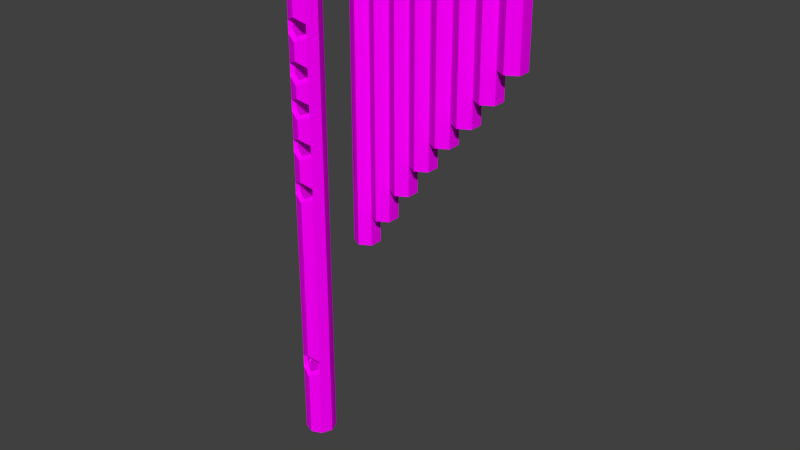 # Source: flauta.blend  (saved by Blender 2.79.0; exported with 4.5.12 LTS)
import bpy
from mathutils import Matrix  # noqa: F401  (used for matrix-valued properties, if any)

bpy.ops.wm.read_factory_settings(use_empty=True)
scene = bpy.context.scene
scene.name = 'Scene'

# ---- collections
col_collection_1 = bpy.data.collections.new('Collection 1'); scene.collection.children.link(col_collection_1)

# ---- images (referenced by path relative to the original .blend; pixels are not part of the script)
import os
ASSET_DIR = os.environ.get("B2B_ASSET_DIR", "")  # directory of the original .blend (textures are referenced by path, not embedded)
HERE = os.path.dirname(os.path.abspath(__file__))  # packed textures are extracted next to this script under _unpacked/

def load_image(name, relpath, width, height, colorspace="sRGB"):
    """Load a texture the original file referenced (path relative to the .blend, or extracted next to this script)."""
    p = next((c for c in (os.path.join(HERE, relpath), os.path.join(ASSET_DIR, relpath)) if relpath and os.path.exists(c)), "")
    if p:
        img = bpy.data.images.load(p, check_existing=True)
        img.name = name
    else:  # same state as the original file: an image datablock whose file is absent (Cycles renders it pink)
        img = bpy.data.images.new(name, width, height)
        img.source = "FILE"
        img.filepath = "//" + (relpath or name)
    img.colorspace_settings.name = colorspace
    return img
img_flauta_png = load_image('Flauta.png', 'Flauta.png', 1024, 1024, 'sRGB')

# ---- materials (node trees are filled in below, after node groups)
mat_material = bpy.data.materials.new('Material')
mat_material.alpha_threshold = 0.0
mat_material.roughness = 0.5
mat_material.line_color = (0.0, 0.0, 0.0, 1.0)

# ---- material node trees
mat_material.use_nodes = True; mat_material.node_tree.nodes.clear()
_N = mat_material.node_tree.nodes; _L = mat_material.node_tree.links
n0 = _N.new('ShaderNodeOutputMaterial'); n0.name = 'Material Output'; n0.location = (300, 300)
n1 = _N.new('ShaderNodeBsdfDiffuse'); n1.name = 'Diffuse BSDF'; n1.location = (10, 300)
n2 = _N.new('ShaderNodeTexImage'); n2.name = 'Image Texture'; n2.location = (-190, 355)
n2.width = 140
n2.image = img_flauta_png
n3 = _N.new('ShaderNodeMapping'); n3.name = 'Mapping'; n3.location = (-490, 384)
n4 = _N.new('ShaderNodeTexCoord'); n4.name = 'Texture Coordinate'; n4.location = (-690, 367)
_L.new(n1.outputs[0], n0.inputs[0])
_L.new(n2.outputs[0], n1.inputs[0])
_L.new(n3.outputs[0], n2.inputs[0])
_L.new(n4.outputs[2], n3.inputs[0])
n0.is_active_output = True

# ---- world
world_world = bpy.data.worlds.new('World'); scene.world = world_world
world_world.color = (0.05088, 0.05088, 0.05088)
world_world.use_sun_shadow = False
world_world.sun_shadow_jitter_overblur = 0.0
world_world.cycles.sampling_method = 'MANUAL'

# ---- meshes
me_flauta = bpy.data.meshes.new('Flauta')
me_flauta.from_pydata([(0.222, -0.006715, 1.241), (0.222, 0.001368, 0.6505), (0.1757, 0.001368, 0.5835), (0.1757, -0.006715, 1.241), (0.1991, -0.01215, 0.5835), (0.1921, -0.01619, 1.241), (0.1991, -0.03918, 0.5835), (0.1921, -0.03514, 1.241), (0.1757, -0.0527, 0.5835), (0.1757, -0.04461, 1.241), (0.1523, -0.03918, 0.5835), (0.1593, -0.03514, 1.241), (0.1523, -0.01215, 0.5835), (0.1593, -0.01619, 1.241), (0.2455, -0.01215, 0.6505), (0.2385, -0.01619, 1.241), (0.2455, -0.03918, 0.6505), (0.2385, -0.03514, 1.241), (0.222, -0.0527, 0.6505), (0.222, -0.04461, 1.241), (0.1989, -0.03918, 0.6505), (0.2056, -0.03514, 1.241), (0.1989, -0.01215, 0.6505), (0.2056, -0.01619, 1.241), (0.2694, -0.006715, 1.241), (0.2694, 0.001368, 0.7193), (0.2928, -0.01215, 0.7193), (0.2858, -0.01619, 1.241), (0.2928, -0.03918, 0.7193), (0.2858, -0.03514, 1.241), (0.2694, -0.0527, 0.7193), (0.2694, -0.04461, 1.241), (0.2457, -0.03918, 0.7193), (0.253, -0.03514, 1.241), (0.2457, -0.01215, 0.7193), (0.253, -0.01619, 1.241), (0.3162, -0.006715, 1.241), (0.3162, 0.001368, 0.7837), (0.3397, -0.01215, 0.7837), (0.3327, -0.01619, 1.241), (0.3397, -0.03918, 0.7837), (0.3327, -0.03514, 1.241), (0.3162, -0.0527, 0.7837), (0.3162, -0.04461, 1.241), (0.2928, -0.03918, 0.7836), (0.2998, -0.03514, 1.241), (0.2928, -0.01215, 0.7836), (0.2998, -0.01619, 1.241), (0.3636, -0.006715, 1.241), (0.3636, 0.001368, 0.8425), (0.387, -0.01215, 0.8425), (0.38, -0.01619, 1.241), (0.387, -0.03918, 0.8425), (0.38, -0.03514, 1.241), (0.3636, -0.0527, 0.8425), (0.3636, -0.04461, 1.241), (0.3399, -0.03918, 0.8425), (0.3472, -0.03514, 1.241), (0.3399, -0.01215, 0.8425), (0.3472, -0.01619, 1.241), (0.411, -0.006715, 1.241), (0.411, 0.001368, 0.8926), (0.4344, -0.01215, 0.8926), (0.4274, -0.01619, 1.241), (0.4344, -0.03918, 0.8926), (0.4274, -0.03514, 1.241), (0.411, -0.0527, 0.8926), (0.411, -0.04461, 1.241), (0.3873, -0.03918, 0.8927), (0.3946, -0.03514, 1.241), (0.3873, -0.01215, 0.8927), (0.3946, -0.01619, 1.241), (0.4578, -0.006715, 1.241), (0.4578, 0.001368, 0.948), (0.4812, -0.01215, 0.948), (0.4742, -0.01619, 1.241), (0.4812, -0.03918, 0.948), (0.4742, -0.03514, 1.241), (0.4578, -0.0527, 0.948), (0.4578, -0.04461, 1.241), (0.4344, -0.03918, 0.948), (0.4414, -0.03514, 1.241), (0.4344, -0.01215, 0.948), (0.4414, -0.01619, 1.241), (0.5046, -0.006715, 1.241), (0.5046, 0.001368, 1.012), (0.5281, -0.01215, 1.012), (0.5211, -0.01619, 1.241), (0.5281, -0.03918, 1.012), (0.5211, -0.03514, 1.241), (0.5046, -0.0527, 1.012), (0.5046, -0.04461, 1.241), (0.4812, -0.03918, 1.012), (0.4882, -0.03514, 1.241), (0.4812, -0.01215, 1.012), (0.4882, -0.01619, 1.241), (0.1989, -0.01215, 1.241), (0.1757, 0.001368, 1.241), (0.1989, -0.03918, 1.241), (0.1757, -0.0527, 1.241), (0.1523, -0.03918, 1.241), (0.1523, -0.01215, 1.241), (0.222, -0.0527, 1.241), (0.2457, -0.03918, 1.241), (0.2457, -0.01215, 1.241), (0.222, 0.001368, 1.241), (0.2694, -0.0527, 1.241), (0.2928, -0.03918, 1.241), (0.2928, -0.01215, 1.241), (0.2694, 0.001368, 1.241), (0.3162, -0.0527, 1.241), (0.3399, -0.03918, 1.241), (0.3399, -0.01215, 1.241), (0.3162, 0.001368, 1.241), (0.3636, -0.0527, 1.241), (0.3873, -0.03918, 1.241), (0.3873, -0.01215, 1.241), (0.3636, 0.001368, 1.241), (0.411, -0.0527, 1.241), (0.4344, -0.03918, 1.241), (0.4344, -0.01215, 1.241), (0.411, 0.001368, 1.241), (0.4578, -0.0527, 1.241), (0.4812, -0.03918, 1.241), (0.4812, -0.01215, 1.241), (0.4578, 0.001368, 1.241), (0.5046, -0.0527, 1.241), (0.5281, -0.03918, 1.241), (0.5281, -0.01215, 1.241), (0.5046, 0.001368, 1.241), (0.4882, -0.03514, 1.026), (0.5046, -0.04461, 1.026), (0.5211, -0.03514, 1.026), (0.5211, -0.01619, 1.026), (0.5046, -0.006715, 1.026), (0.4882, -0.01619, 1.026), (0.4414, -0.03514, 0.9617), (0.4578, -0.04461, 0.9617), (0.4742, -0.03514, 0.9617), (0.4742, -0.01619, 0.9617), (0.4578, -0.006715, 0.9617), (0.4414, -0.01619, 0.9617), (0.3946, -0.03514, 0.9067), (0.411, -0.04461, 0.9067), (0.4274, -0.03514, 0.9067), (0.4274, -0.01619, 0.9067), (0.411, -0.006715, 0.9067), (0.3946, -0.01619, 0.9067), (0.3472, -0.03514, 0.8541), (0.3636, -0.04461, 0.8541), (0.38, -0.03514, 0.8541), (0.38, -0.01619, 0.8541), (0.3636, -0.006715, 0.8541), (0.3472, -0.01619, 0.8541), (0.2998, -0.03514, 0.7942), (0.3162, -0.04461, 0.7942), (0.3326, -0.03514, 0.7942), (0.3326, -0.01619, 0.7942), (0.3162, -0.006715, 0.7942), (0.2998, -0.01619, 0.7942), (0.253, -0.03514, 0.7373), (0.2694, -0.04461, 0.7373), (0.2858, -0.03514, 0.7373), (0.2858, -0.01619, 0.7373), (0.2694, -0.006715, 0.7373), (0.253, -0.01619, 0.7373), (0.2056, -0.03514, 0.664), (0.222, -0.04461, 0.664), (0.2385, -0.03514, 0.664), (0.2385, -0.01619, 0.664), (0.222, -0.006715, 0.664), (0.2056, -0.01619, 0.664), (0.1921, -0.01619, 0.5969), (0.1757, -0.006715, 0.5969), (0.1921, -0.03514, 0.5969), (0.1757, -0.04461, 0.5969), (0.1593, -0.03514, 0.5969), (0.1593, -0.01619, 0.5969), (0.02439, 0.02439, 0.02519), (0.01792, 0.01792, 1.229), (0.03449, -1.394e-09, 0.02519), (0.02439, -0.02439, 0.02519), (0.01792, -0.01792, 1.229), (0.02439, 0.02439, 1.229), (0.03449, -1.394e-09, 1.229), (0.02439, -0.02439, 1.229), (0.01792, 0.01792, 0.04452), (0.01792, -0.01792, 0.04452), (0.02439, 0.02439, 0.2069), (0.03449, -1.394e-09, 0.2069), (0.02439, -0.02439, 0.2218), (0.02439, -0.02439, 0.1903), (0.02439, 0.02439, 0.9895), (0.03449, -1.394e-09, 1.055), (0.03449, -1.394e-09, 0.9864), (0.02439, -0.02439, 1.082), (0.02439, -0.02439, 1.057), (0.02439, -0.02439, 0.999), (0.02439, -0.02439, 0.9706), (0.02439, 0.02439, 0.8592), (0.02439, 0.02439, 0.7292), (0.03449, -1.394e-09, 0.8946), (0.03449, -1.394e-09, 0.8178), (0.03449, -1.394e-09, 0.7338), (0.03449, -1.394e-09, 0.6473), (0.02439, -0.02439, 0.9102), (0.02439, -0.02439, 0.8824), (0.02439, -0.02439, 0.8336), (0.02439, -0.02439, 0.8079), (0.02439, -0.02439, 0.7457), (0.02439, -0.02439, 0.7194), (0.02439, -0.02439, 0.649), (0.02439, -0.02439, 0.6241), (0.02535, -1.246e-09, 0.2062), (0.01792, -0.01792, 0.1959), (0.01792, -0.01792, 0.216), (0.01792, 0.01792, 0.2062), (0.01792, -0.01792, 0.6278), (0.01792, -0.01792, 0.6455), (0.01792, -0.01792, 0.7236), (0.01792, -0.01792, 0.7419), (0.01792, -0.01792, 0.813), (0.01792, -0.01792, 0.8287), (0.01792, -0.01792, 0.8886), (0.01792, -0.01792, 0.9041), (0.01792, -0.01792, 0.9772), (0.01792, -0.01792, 0.9934), (0.01792, -0.01792, 1.062), (0.01792, -0.01792, 1.077), (0.01792, 0.01792, 0.633), (0.01792, 0.01792, 0.7312), (0.01792, 0.01792, 0.8166), (0.01792, 0.01792, 0.9027), (0.01792, 0.01792, 0.9904), (0.01792, 0.01792, 1.078), (0.0, 0.03449, 0.02519), (0.0, 0.02535, 1.229), (-0.02439, 0.02439, 0.02519), (-0.01792, 0.01792, 1.229), (-0.03449, -1.394e-09, 0.02519), (-0.02439, -0.02439, 0.02519), (-0.01792, -0.01792, 1.229), (0.0, -0.03449, 0.02519), (0.0, -0.02535, 1.229), (0.0, 0.0, 0.02519), (-0.02439, 0.02439, 1.229), (0.0, 0.03449, 1.229), (-0.03449, -1.394e-09, 1.229), (-0.02439, -0.02439, 1.229), (0.0, -0.03449, 1.229), (-0.01792, 0.01792, 0.04452), (0.0, 0.02535, 0.04452), (-0.01792, -0.01792, 0.04452), (0.0, -0.02535, 0.04452), (0.0, 0.03449, 0.2069), (-0.02439, 0.02439, 0.2069), (-0.03449, -1.394e-09, 0.2069), (-0.02439, -0.02439, 0.2218), (-0.02439, -0.02439, 0.1903), (0.0, -0.03449, 0.2335), (0.0, -0.03449, 0.178), (0.0, 0.03449, 0.8592), (-0.02439, 0.02439, 0.9895), (-0.03449, -1.394e-09, 1.055), (-0.03449, -1.394e-09, 0.9864), (-0.02439, -0.02439, 1.082), (-0.02439, -0.02439, 1.057), (-0.02439, -0.02439, 0.999), (-0.02439, -0.02439, 0.9706), (0.0, -0.03449, 1.094), (0.0, -0.03449, 1.046), (0.0, -0.03449, 1.01), (0.0, -0.03449, 0.96), (-0.02439, 0.02439, 0.8592), (-0.02439, 0.02439, 0.7292), (-0.03449, -1.394e-09, 0.8946), (-0.03449, -1.394e-09, 0.8178), (-0.03449, -1.394e-09, 0.7338), (-0.03449, -1.394e-09, 0.6473), (-0.02439, -0.02439, 0.9102), (-0.02439, -0.02439, 0.8824), (-0.02439, -0.02439, 0.8336), (-0.02439, -0.02439, 0.8079), (-0.02439, -0.02439, 0.7457), (-0.02439, -0.02439, 0.7194), (-0.02439, -0.02439, 0.649), (-0.02439, -0.02439, 0.6241), (0.0, -0.03449, 0.9212), (0.0, -0.03449, 0.8706), (0.0, -0.03449, 0.8435), (0.0, -0.03449, 0.7977), (0.0, -0.03449, 0.7564), (0.0, -0.03449, 0.7097), (0.0, -0.03449, 0.6607), (0.0, -0.03449, 0.6134), (-0.02535, -1.246e-09, 0.2062), (-0.01792, -0.01792, 0.1959), (-0.01792, -0.01792, 0.216), (0.0, 0.02535, 0.2062), (-0.01792, 0.01792, 0.2062), (0.0, -0.02535, 0.1872), (0.0, -0.02535, 0.2244), (-0.01792, -0.01792, 0.6278), (-0.01792, -0.01792, 0.6455), (-0.01792, -0.01792, 0.7236), (-0.01792, -0.01792, 0.7419), (-0.01792, -0.01792, 0.813), (-0.01792, -0.01792, 0.8287), (-0.01792, -0.01792, 0.8886), (-0.01792, -0.01792, 0.9041), (-0.01792, -0.01792, 0.9772), (-0.01792, -0.01792, 0.9934), (-0.01792, -0.01792, 1.062), (-0.01792, -0.01792, 1.077), (-0.01792, 0.01792, 0.633), (-0.01792, 0.01792, 0.7312), (-0.01792, 0.01792, 0.8166), (-0.01792, 0.01792, 0.9027), (-0.01792, 0.01792, 0.9904), (-0.01792, 0.01792, 1.078), (0.0, -0.02535, 0.6198), (0.0, -0.02535, 0.6551), (0.0, -0.02535, 0.7164), (0.0, -0.02535, 0.7503), (0.0, -0.02535, 0.8062), (0.0, -0.02535, 0.8363), (0.0, -0.02535, 0.8803), (0.0, -0.02535, 0.9127), (0.0, -0.02535, 0.9691), (0.0, -0.02535, 1.001), (0.0, -0.02535, 1.053), (0.0, -0.02535, 1.085), (0.0, 0.02535, 1.034), (0.0, 0.02535, 0.8597), (0.0, 0.02535, 0.6821)], [], [(23, 21, 166, 171), (2, 97, 96, 22), (25, 26, 28, 30), (1, 14, 16, 18), (32, 103, 102, 18), (20, 98, 99, 8), (18, 102, 98, 20), (12, 101, 97, 2), (3, 13, 177, 173), (1, 105, 104, 34), (24, 35, 165, 164), (22, 96, 105, 1), (10, 100, 101, 12), (2, 4, 6, 8), (44, 107, 106, 30), (30, 106, 103, 32), (25, 109, 108, 46), (34, 104, 109, 25), (37, 38, 40, 42), (47, 45, 154, 159), (56, 111, 110, 42), (42, 110, 107, 44), (37, 113, 112, 58), (46, 108, 113, 37), (49, 50, 52, 54), (51, 48, 152, 151), (68, 115, 114, 54), (54, 114, 111, 56), (49, 117, 116, 70), (58, 112, 117, 49), (61, 62, 64, 66), (67, 65, 144, 143), (80, 119, 118, 66), (66, 118, 115, 68), (61, 121, 120, 82), (70, 116, 121, 61), (73, 74, 76, 78), (77, 75, 139, 138), (92, 123, 122, 78), (78, 122, 119, 80), (73, 125, 124, 94), (82, 120, 125, 73), (90, 126, 123, 92), (85, 86, 88, 90), (93, 91, 131, 130), (88, 127, 126, 90), (94, 124, 129, 85), (86, 128, 127, 88), (85, 129, 128, 86), (3, 5, 96, 97), (5, 7, 98, 96), (7, 9, 99, 98), (9, 11, 100, 99), (11, 13, 101, 100), (13, 3, 97, 101), (19, 21, 98, 102), (15, 17, 103, 104), (17, 19, 102, 103), (0, 15, 104, 105), (21, 23, 96, 98), (23, 0, 105, 96), (31, 33, 103, 106), (27, 29, 107, 108), (29, 31, 106, 107), (24, 27, 108, 109), (33, 35, 104, 103), (35, 24, 109, 104), (43, 45, 107, 110), (39, 41, 111, 112), (41, 43, 110, 111), (36, 39, 112, 113), (45, 47, 108, 107), (47, 36, 113, 108), (55, 57, 111, 114), (51, 53, 115, 116), (53, 55, 114, 115), (48, 51, 116, 117), (57, 59, 112, 111), (59, 48, 117, 112), (67, 69, 115, 118), (63, 65, 119, 120), (65, 67, 118, 119), (60, 63, 120, 121), (69, 71, 116, 115), (71, 60, 121, 116), (79, 81, 119, 122), (75, 77, 123, 124), (77, 79, 122, 123), (72, 75, 124, 125), (81, 83, 120, 119), (83, 72, 125, 120), (91, 93, 123, 126), (87, 89, 127, 128), (89, 91, 126, 127), (84, 87, 128, 129), (93, 95, 124, 123), (95, 84, 129, 124), (12, 2, 8, 10), (22, 1, 18, 20), (34, 25, 30, 32), (46, 37, 42, 44), (58, 49, 54, 56), (70, 61, 66, 68), (82, 73, 78, 80), (94, 85, 90, 92), (133, 134, 135, 130, 131, 132), (84, 95, 135, 134), (87, 84, 134, 133), (89, 87, 133, 132), (95, 93, 130, 135), (91, 89, 132, 131), (139, 140, 141, 136, 137, 138), (83, 81, 136, 141), (79, 77, 138, 137), (81, 79, 137, 136), (72, 83, 141, 140), (75, 72, 140, 139), (145, 146, 147, 142, 143, 144), (69, 67, 143, 142), (60, 71, 147, 146), (63, 60, 146, 145), (65, 63, 145, 144), (71, 69, 142, 147), (151, 152, 153, 148, 149, 150), (53, 51, 151, 150), (59, 57, 148, 153), (55, 53, 150, 149), (57, 55, 149, 148), (48, 59, 153, 152), (157, 158, 159, 154, 155, 156), (43, 41, 156, 155), (45, 43, 155, 154), (36, 47, 159, 158), (39, 36, 158, 157), (41, 39, 157, 156), (163, 164, 165, 160, 161, 162), (27, 24, 164, 163), (29, 27, 163, 162), (35, 33, 160, 165), (31, 29, 162, 161), (33, 31, 161, 160), (169, 170, 171, 166, 167, 168), (19, 17, 168, 167), (21, 19, 167, 166), (0, 23, 171, 170), (15, 0, 170, 169), (17, 15, 169, 168), (172, 173, 177, 176, 175, 174), (11, 9, 175, 176), (7, 5, 172, 174), (13, 11, 176, 177), (9, 7, 174, 175), (5, 3, 173, 172), (73, 94, 74), (74, 94, 92, 76), (76, 92, 78), (61, 82, 62), (62, 82, 80, 64), (64, 80, 66), (49, 70, 50), (50, 70, 68, 52), (52, 68, 54), (37, 58, 38), (38, 58, 56, 40), (40, 56, 42), (25, 46, 26), (26, 46, 44, 28), (28, 44, 30), (1, 34, 14), (14, 34, 32, 16), (16, 32, 18), (6, 20, 8), (4, 22, 20, 6), (2, 22, 4), (10, 8, 99, 100), (261, 246, 183, 192), (192, 183, 184, 193), (193, 184, 185, 195), (195, 185, 249, 269), (217, 229, 216, 213, 215), (244, 180, 181, 242), (235, 178, 180, 244), (236, 179, 183, 246), (183, 179, 184), (179, 182, 184), (182, 243, 249, 185), (216, 298, 251, 186), (300, 214, 187, 253), (213, 216, 186, 187, 214), (181, 191, 260, 242), (229, 334, 298, 216), (180, 189, 191, 181), (189, 190, 191), (178, 188, 189, 180), (235, 254, 188, 178), (205, 198, 272, 287), (197, 196, 270, 271), (201, 194, 198, 205), (194, 197, 198), (194, 193, 196, 197), (193, 195, 196), (199, 192, 194, 201), (192, 193, 194), (261, 192, 199), (254, 261, 200, 188), (261, 199, 200), (188, 200, 204, 189), (200, 203, 204), (200, 199, 202, 203), (199, 201, 202), (189, 204, 212, 190), (204, 211, 212), (204, 203, 210, 211), (203, 209, 210), (203, 202, 208, 209), (202, 207, 208), (202, 201, 206, 207), (201, 205, 206), (190, 212, 294, 259), (259, 301, 215, 190), (211, 210, 292, 293), (320, 217, 215, 301), (209, 208, 290, 291), (207, 206, 288, 289), (190, 215, 214, 191), (179, 234, 228, 182), (215, 213, 214), (260, 191, 214, 300), (228, 234, 227), (227, 234, 233, 226), (226, 233, 225), (225, 233, 232, 224), (224, 232, 223), (223, 232, 231, 222), (222, 231, 221), (221, 231, 230, 220), (220, 230, 219), (219, 230, 229, 218), (218, 229, 217), (182, 185, 184), (243, 182, 228, 331), (294, 212, 217, 320), (330, 227, 226, 329), (328, 225, 224, 327), (326, 223, 222, 325), (324, 221, 220, 323), (293, 321, 218, 211), (322, 219, 218, 321), (211, 218, 217, 212), (179, 236, 332, 234), (234, 332, 233), (233, 332, 333, 232), (232, 333, 231), (231, 333, 334, 230), (230, 334, 229), (209, 220, 219, 210), (291, 323, 220, 209), (292, 210, 219, 322), (207, 222, 221, 208), (290, 208, 221, 324), (289, 325, 222, 207), (205, 224, 223, 206), (287, 327, 224, 205), (288, 206, 223, 326), (197, 226, 225, 198), (271, 329, 226, 197), (272, 198, 225, 328), (195, 228, 227, 196), (269, 331, 228, 195), (270, 196, 227, 330), (186, 251, 253, 187), (261, 262, 245, 246), (262, 263, 247, 245), (263, 265, 248, 247), (265, 269, 249, 248), (302, 297, 295, 299, 314), (244, 242, 240, 239), (235, 244, 239, 237), (236, 246, 245, 238), (245, 247, 238), (238, 247, 241), (241, 248, 249, 243), (299, 250, 251, 298), (300, 253, 252, 296), (295, 296, 252, 250, 299), (240, 242, 260, 258), (314, 299, 298, 334), (239, 240, 258, 256), (256, 258, 257), (237, 239, 256, 255), (235, 237, 255, 254), (279, 287, 272, 268), (267, 271, 270, 266), (275, 279, 268, 264), (264, 268, 267), (264, 267, 266, 263), (263, 266, 265), (273, 275, 264, 262), (262, 264, 263), (261, 273, 262), (254, 255, 274, 261), (261, 274, 273), (255, 256, 278, 274), (274, 278, 277), (274, 277, 276, 273), (273, 276, 275), (256, 257, 286, 278), (278, 286, 285), (278, 285, 284, 277), (277, 284, 283), (277, 283, 282, 276), (276, 282, 281), (276, 281, 280, 275), (275, 280, 279), (257, 259, 294, 286), (259, 257, 297, 301), (285, 293, 292, 284), (320, 301, 297, 302), (283, 291, 290, 282), (281, 289, 288, 280), (257, 258, 296, 297), (238, 241, 313, 319), (297, 296, 295), (260, 300, 296, 258), (313, 312, 319), (312, 311, 318, 319), (311, 310, 318), (310, 309, 317, 318), (309, 308, 317), (308, 307, 316, 317), (307, 306, 316), (306, 305, 315, 316), (305, 304, 315), (304, 303, 314, 315), (303, 302, 314), (241, 247, 248), (243, 331, 313, 241), (294, 320, 302, 286), (330, 329, 311, 312), (328, 327, 309, 310), (326, 325, 307, 308), (324, 323, 305, 306), (293, 285, 303, 321), (322, 321, 303, 304), (285, 286, 302, 303), (238, 319, 332, 236), (319, 318, 332), (318, 317, 333, 332), (317, 316, 333), (316, 315, 334, 333), (315, 314, 334), (283, 284, 304, 305), (291, 283, 305, 323), (292, 322, 304, 284), (281, 282, 306, 307), (290, 324, 306, 282), (289, 281, 307, 325), (279, 280, 308, 309), (287, 279, 309, 327), (288, 326, 308, 280), (267, 268, 310, 311), (271, 267, 311, 329), (272, 328, 310, 268), (265, 266, 312, 313), (269, 265, 313, 331), (270, 330, 312, 266), (250, 252, 253, 251)])
_uv = me_flauta.uv_layers.new(name='UVMap')
_uv.uv.foreach_set('vector', [0.06769, 0.8933, 0.061, 0.8933, 0.061, 0.4778, 0.06769, 0.4778, 0.2127, 0.001475, 0.2127, 0.4749, 0.2032, 0.4749, 0.2032, 0.04967, 0.2921, 0.7723, 0.2756, 0.7626, 0.2756, 0.7432, 0.2921, 0.7334, 0.666, 0.8268, 0.6494, 0.8171, 0.6494, 0.7976, 0.666, 0.7879, 0.4269, 0.3772, 0.4269, 0.001498, 0.4462, 0.001498, 0.4462, 0.4267, 0.4556, 0.4267, 0.4556, 0.001502, 0.4745, 0.001502, 0.4745, 0.4749, 0.4462, 0.4267, 0.4462, 0.001498, 0.4556, 0.001502, 0.4556, 0.4267, 0.2318, 0.001475, 0.2318, 0.4749, 0.2127, 0.4749, 0.2127, 0.001475, 0.02158, 0.9416, 0.008172, 0.9416, 0.008172, 0.4778, 0.02158, 0.4778, 0.1843, 0.04967, 0.1843, 0.4749, 0.1745, 0.4749, 0.1745, 0.0992, 0.1406, 0.8405, 0.1272, 0.8405, 0.1272, 0.4778, 0.1406, 0.4778, 0.2032, 0.04967, 0.2032, 0.4749, 0.1843, 0.4749, 0.1843, 0.04967, 0.2413, 0.001475, 0.2413, 0.4749, 0.2318, 0.4749, 0.2318, 0.001475, 0.2758, 0.8045, 0.2758, 0.785, 0.2923, 0.7753, 0.3089, 0.785, 0.398, 0.3309, 0.398, 0.001494, 0.4171, 0.001494, 0.4171, 0.3772, 0.4171, 0.3772, 0.4171, 0.001494, 0.4269, 0.001498, 0.4269, 0.3772, 0.1552, 0.09923, 0.1552, 0.4749, 0.1456, 0.4749, 0.1456, 0.1454, 0.1745, 0.0992, 0.1745, 0.4749, 0.1552, 0.4749, 0.1552, 0.09923, 0.6299, 0.8268, 0.6133, 0.8171, 0.6133, 0.7976, 0.6299, 0.7879, 0.2228, 0.8975, 0.2161, 0.8975, 0.2161, 0.5756, 0.2228, 0.5756, 0.3691, 0.2885, 0.3691, 0.00149, 0.3884, 0.00149, 0.3884, 0.3308, 0.3884, 0.3308, 0.3884, 0.00149, 0.398, 0.001494, 0.398, 0.3309, 0.1265, 0.1456, 0.1265, 0.4749, 0.1168, 0.4749, 0.1168, 0.1878, 0.1456, 0.1454, 0.1456, 0.4749, 0.1265, 0.4749, 0.1265, 0.1456, 0.3785, 0.7, 0.3619, 0.6903, 0.3619, 0.6708, 0.3785, 0.6611, 0.359, 0.8544, 0.3523, 0.8544, 0.3523, 0.5756, 0.359, 0.5756, 0.3401, 0.2524, 0.3401, 0.001486, 0.3594, 0.001486, 0.3594, 0.2885, 0.3594, 0.2885, 0.3594, 0.001486, 0.3691, 0.00149, 0.3691, 0.2885, 0.09747, 0.1879, 0.09747, 0.4749, 0.08773, 0.4749, 0.08773, 0.224, 0.1168, 0.1878, 0.1168, 0.4749, 0.09747, 0.4749, 0.09747, 0.1879, 0.4077, 0.7781, 0.3911, 0.7684, 0.3911, 0.749, 0.4077, 0.7392, 0.7279, 0.7648, 0.7279, 0.7783, 0.4871, 0.7783, 0.4871, 0.7648, 0.3112, 0.2126, 0.3112, 0.001482, 0.3303, 0.001483, 0.3303, 0.2525, 0.3303, 0.2525, 0.3303, 0.001483, 0.3401, 0.001486, 0.3401, 0.2524, 0.06843, 0.2239, 0.06843, 0.4749, 0.05886, 0.4749, 0.05886, 0.2637, 0.08773, 0.224, 0.08773, 0.4749, 0.06843, 0.4749, 0.06843, 0.2239, 0.4077, 0.82, 0.3911, 0.8103, 0.3911, 0.7908, 0.4077, 0.7811, 0.2443, 0.4846, 0.2443, 0.4779, 0.4456, 0.4779, 0.4456, 0.4846, 0.2825, 0.1663, 0.2825, 0.001479, 0.3016, 0.001479, 0.3016, 0.2126, 0.3016, 0.2126, 0.3016, 0.001479, 0.3112, 0.001482, 0.3112, 0.2126, 0.03974, 0.2638, 0.03974, 0.4749, 0.03017, 0.4749, 0.03017, 0.3101, 0.05886, 0.2637, 0.05886, 0.4749, 0.03974, 0.4749, 0.03974, 0.2638, 0.273, 0.1663, 0.273, 0.001475, 0.2825, 0.001479, 0.2825, 0.1663, 0.5938, 0.7879, 0.6104, 0.7976, 0.6104, 0.8171, 0.5938, 0.8268, 0.3292, 0.7305, 0.3225, 0.7305, 0.3225, 0.5756, 0.3292, 0.5756, 0.2538, 0.1663, 0.2538, 0.001475, 0.273, 0.001475, 0.273, 0.1663, 0.03017, 0.3101, 0.03017, 0.4749, 0.01105, 0.4749, 0.01105, 0.3101, 0.2443, 0.1663, 0.2443, 0.001479, 0.2538, 0.001475, 0.2538, 0.1663, 0.01105, 0.3101, 0.01105, 0.4749, 0.001475, 0.4749, 0.001475, 0.3101, 0.1921, 0.567, 0.2039, 0.5603, 0.2087, 0.5631, 0.1921, 0.5727, 0.2039, 0.5603, 0.2039, 0.5469, 0.2087, 0.544, 0.2087, 0.5631, 0.2039, 0.5469, 0.1921, 0.5402, 0.1921, 0.5344, 0.2087, 0.544, 0.1921, 0.5402, 0.1802, 0.5469, 0.1752, 0.544, 0.1921, 0.5344, 0.1802, 0.5469, 0.1802, 0.5603, 0.1752, 0.5631, 0.1752, 0.544, 0.1802, 0.5603, 0.1921, 0.567, 0.1921, 0.5727, 0.1752, 0.5631, 0.2254, 0.5402, 0.2136, 0.5469, 0.2087, 0.544, 0.2254, 0.5344, 0.2372, 0.5603, 0.2372, 0.5469, 0.2424, 0.544, 0.2424, 0.5631, 0.2372, 0.5469, 0.2254, 0.5402, 0.2254, 0.5344, 0.2424, 0.544, 0.2254, 0.567, 0.2372, 0.5603, 0.2424, 0.5631, 0.2254, 0.5727, 0.2136, 0.5469, 0.2136, 0.5603, 0.2087, 0.5631, 0.2087, 0.544, 0.2136, 0.5603, 0.2254, 0.567, 0.2254, 0.5727, 0.2087, 0.5631, 0.2595, 0.5402, 0.2477, 0.5469, 0.2424, 0.544, 0.2595, 0.5344, 0.2713, 0.5603, 0.2713, 0.5469, 0.2763, 0.544, 0.2763, 0.5631, 0.2713, 0.5469, 0.2595, 0.5402, 0.2595, 0.5344, 0.2763, 0.544, 0.2595, 0.567, 0.2713, 0.5603, 0.2763, 0.5631, 0.2595, 0.5727, 0.2477, 0.5469, 0.2477, 0.5603, 0.2424, 0.5631, 0.2424, 0.544, 0.2477, 0.5603, 0.2595, 0.567, 0.2595, 0.5727, 0.2424, 0.5631, 0.2932, 0.5402, 0.2814, 0.5469, 0.2763, 0.544, 0.2932, 0.5344, 0.305, 0.5603, 0.305, 0.5469, 0.3102, 0.544, 0.3102, 0.5631, 0.305, 0.5469, 0.2932, 0.5402, 0.2932, 0.5344, 0.3102, 0.544, 0.2932, 0.567, 0.305, 0.5603, 0.3102, 0.5631, 0.2932, 0.5727, 0.2814, 0.5469, 0.2814, 0.5603, 0.2763, 0.5631, 0.2763, 0.544, 0.2814, 0.5603, 0.2932, 0.567, 0.2932, 0.5727, 0.2763, 0.5631, 0.3273, 0.5402, 0.3155, 0.5469, 0.3102, 0.544, 0.3273, 0.5344, 0.3391, 0.5603, 0.3391, 0.5469, 0.3443, 0.544, 0.3443, 0.5631, 0.3391, 0.5469, 0.3273, 0.5402, 0.3273, 0.5344, 0.3443, 0.544, 0.3273, 0.567, 0.3391, 0.5603, 0.3443, 0.5631, 0.3273, 0.5727, 0.3155, 0.5469, 0.3155, 0.5603, 0.3102, 0.5631, 0.3102, 0.544, 0.3155, 0.5603, 0.3273, 0.567, 0.3273, 0.5727, 0.3102, 0.5631, 0.3614, 0.5402, 0.3496, 0.5469, 0.3443, 0.544, 0.3614, 0.5344, 0.3732, 0.5603, 0.3732, 0.5469, 0.3782, 0.544, 0.3782, 0.5631, 0.3732, 0.5469, 0.3614, 0.5402, 0.3614, 0.5344, 0.3782, 0.544, 0.3614, 0.567, 0.3732, 0.5603, 0.3782, 0.5631, 0.3614, 0.5727, 0.3496, 0.5469, 0.3496, 0.5603, 0.3443, 0.5631, 0.3443, 0.544, 0.3496, 0.5603, 0.3614, 0.567, 0.3614, 0.5727, 0.3443, 0.5631, 0.3951, 0.5402, 0.3832, 0.5469, 0.3782, 0.544, 0.3951, 0.5344, 0.4069, 0.5603, 0.4069, 0.5469, 0.4119, 0.544, 0.4119, 0.5631, 0.4069, 0.5469, 0.3951, 0.5402, 0.3951, 0.5344, 0.4119, 0.544, 0.3951, 0.567, 0.4069, 0.5603, 0.4119, 0.5631, 0.3951, 0.5727, 0.3832, 0.5469, 0.3832, 0.5603, 0.3782, 0.5631, 0.3782, 0.544, 0.3832, 0.5603, 0.3951, 0.567, 0.3951, 0.5727, 0.3782, 0.5631, 0.4287, 0.5402, 0.4169, 0.5469, 0.4119, 0.544, 0.4287, 0.5344, 0.4405, 0.5603, 0.4405, 0.5469, 0.4456, 0.544, 0.4456, 0.5631, 0.4405, 0.5469, 0.4287, 0.5402, 0.4287, 0.5344, 0.4456, 0.544, 0.4287, 0.567, 0.4405, 0.5603, 0.4456, 0.5631, 0.4287, 0.5727, 0.4169, 0.5469, 0.4169, 0.5603, 0.4119, 0.5631, 0.4119, 0.544, 0.4169, 0.5603, 0.4287, 0.567, 0.4287, 0.5727, 0.4119, 0.5631, 0.2923, 0.8142, 0.2758, 0.8045, 0.3089, 0.785, 0.3089, 0.8045, 0.6824, 0.8171, 0.666, 0.8268, 0.666, 0.7879, 0.6824, 0.7976, 0.3089, 0.7626, 0.2921, 0.7723, 0.2921, 0.7334, 0.3089, 0.7432, 0.6465, 0.8171, 0.6299, 0.8268, 0.6299, 0.7879, 0.6465, 0.7976, 0.3952, 0.6903, 0.3785, 0.7, 0.3785, 0.6611, 0.3952, 0.6708, 0.4245, 0.7684, 0.4077, 0.7781, 0.4077, 0.7392, 0.4245, 0.749, 0.4243, 0.8103, 0.4077, 0.82, 0.4077, 0.7811, 0.4243, 0.7908, 0.5773, 0.7976, 0.5938, 0.7879, 0.5938, 0.8268, 0.5773, 0.8171, 0.3619, 0.7234, 0.3619, 0.7098, 0.3735, 0.7029, 0.3851, 0.7098, 0.3851, 0.7234, 0.3735, 0.7302, 0.2957, 0.7305, 0.2823, 0.7305, 0.2823, 0.5756, 0.2957, 0.5756, 0.3024, 0.7305, 0.2957, 0.7305, 0.2957, 0.5756, 0.3024, 0.5756, 0.3091, 0.7305, 0.3024, 0.7305, 0.3024, 0.5756, 0.3091, 0.5756, 0.2823, 0.7305, 0.2756, 0.7305, 0.2756, 0.5756, 0.2823, 0.5756, 0.3225, 0.7305, 0.3091, 0.7305, 0.3091, 0.5756, 0.3225, 0.5756, 0.807, 0.6985, 0.8187, 0.7051, 0.8187, 0.7185, 0.807, 0.7254, 0.7952, 0.7189, 0.7952, 0.7054, 0.2443, 0.5114, 0.2443, 0.5047, 0.4456, 0.5047, 0.4456, 0.5114, 0.2443, 0.498, 0.2443, 0.4846, 0.4456, 0.4846, 0.4456, 0.498, 0.2443, 0.5047, 0.2443, 0.498, 0.4456, 0.498, 0.4456, 0.5047, 0.2443, 0.5248, 0.2443, 0.5114, 0.4456, 0.5114, 0.4456, 0.5248, 0.2443, 0.5315, 0.2443, 0.5248, 0.4456, 0.5248, 0.4456, 0.5315, 0.3854, 0.8136, 0.3737, 0.8202, 0.3619, 0.8133, 0.3619, 0.7998, 0.3737, 0.7933, 0.3854, 0.8002, 0.7279, 0.7581, 0.7279, 0.7648, 0.4871, 0.7648, 0.4871, 0.7581, 0.4871, 0.7485, 0.4871, 0.7351, 0.7279, 0.7351, 0.7279, 0.7485, 0.4871, 0.7552, 0.4871, 0.7485, 0.7279, 0.7485, 0.7279, 0.7552, 0.7279, 0.7783, 0.7279, 0.7849, 0.4871, 0.7849, 0.4871, 0.7783, 0.4871, 0.7351, 0.4871, 0.7284, 0.7279, 0.7284, 0.7279, 0.7351, 0.3851, 0.74, 0.3851, 0.7536, 0.3735, 0.7604, 0.3619, 0.7536, 0.3619, 0.74, 0.3735, 0.7332, 0.7658, 0.7187, 0.7658, 0.7254, 0.4871, 0.7254, 0.4871, 0.7187, 0.3388, 0.8544, 0.3322, 0.8544, 0.3322, 0.5756, 0.3388, 0.5756, 0.7658, 0.7053, 0.7658, 0.7187, 0.4871, 0.7187, 0.4871, 0.7053, 0.7658, 0.6986, 0.7658, 0.7053, 0.4871, 0.7053, 0.4871, 0.6986, 0.3523, 0.8544, 0.3388, 0.8544, 0.3388, 0.5756, 0.3523, 0.5756, 0.3854, 0.7834, 0.3737, 0.7903, 0.3619, 0.7837, 0.3619, 0.7703, 0.3737, 0.7634, 0.3854, 0.7699, 0.2525, 0.5756, 0.2659, 0.5756, 0.2659, 0.8975, 0.2525, 0.8975, 0.2458, 0.5756, 0.2525, 0.5756, 0.2525, 0.8975, 0.2458, 0.8975, 0.2362, 0.8975, 0.2228, 0.8975, 0.2228, 0.5756, 0.2362, 0.5756, 0.2429, 0.8975, 0.2362, 0.8975, 0.2362, 0.5756, 0.2429, 0.5756, 0.2659, 0.5756, 0.2726, 0.5756, 0.2726, 0.8975, 0.2659, 0.8975, 0.7088, 0.7948, 0.7088, 0.8083, 0.6971, 0.8148, 0.6853, 0.8079, 0.6853, 0.7945, 0.6971, 0.7879, 0.1473, 0.8405, 0.1406, 0.8405, 0.1406, 0.4778, 0.1473, 0.4778, 0.4552, 0.8406, 0.4485, 0.8406, 0.4485, 0.4779, 0.4552, 0.4779, 0.1272, 0.8405, 0.1205, 0.8405, 0.1205, 0.4778, 0.1272, 0.4778, 0.4686, 0.8406, 0.4552, 0.8406, 0.4552, 0.4779, 0.4686, 0.4779, 0.4753, 0.8406, 0.4686, 0.8406, 0.4686, 0.4779, 0.4753, 0.4779, 0.7805, 0.6985, 0.7922, 0.7054, 0.7922, 0.7189, 0.7805, 0.7254, 0.7687, 0.7185, 0.7687, 0.7051, 0.09747, 0.4778, 0.1109, 0.4778, 0.1109, 0.8933, 0.09747, 0.8933, 0.09076, 0.4778, 0.09747, 0.4778, 0.09747, 0.8933, 0.09076, 0.8933, 0.0811, 0.8933, 0.06769, 0.8933, 0.06769, 0.4778, 0.0811, 0.4778, 0.08781, 0.8933, 0.0811, 0.8933, 0.0811, 0.4778, 0.08781, 0.4778, 0.1109, 0.4778, 0.1176, 0.4778, 0.1176, 0.8933, 0.1109, 0.8933, 0.7309, 0.8204, 0.7426, 0.8138, 0.7544, 0.8207, 0.7544, 0.8342, 0.7426, 0.8407, 0.7309, 0.8338, 0.03124, 0.4778, 0.03795, 0.4778, 0.03795, 0.9416, 0.03124, 0.9416, 0.05135, 0.4778, 0.05805, 0.4778, 0.05805, 0.9416, 0.05135, 0.9416, 0.008172, 0.9416, 0.001475, 0.9416, 0.001475, 0.4778, 0.008172, 0.4778, 0.03795, 0.4778, 0.05135, 0.4778, 0.05135, 0.9416, 0.03795, 0.9416, 0.02829, 0.9416, 0.02158, 0.9416, 0.02158, 0.4778, 0.02829, 0.4778, 0.03974, 0.2638, 0.03017, 0.3101, 0.03016, 0.2638, 0.273, 0.2126, 0.273, 0.1663, 0.2825, 0.1663, 0.2825, 0.2126, 0.2825, 0.2126, 0.2825, 0.1663, 0.3016, 0.2126, 0.06843, 0.2239, 0.05886, 0.2637, 0.05885, 0.2239, 0.3017, 0.2525, 0.3017, 0.2126, 0.3112, 0.2126, 0.3112, 0.2525, 0.3112, 0.2525, 0.3112, 0.2126, 0.3303, 0.2525, 0.09747, 0.1879, 0.08773, 0.224, 0.0879, 0.1879, 0.3307, 0.2885, 0.3305, 0.2524, 0.3401, 0.2524, 0.3403, 0.2885, 0.3403, 0.2885, 0.3401, 0.2524, 0.3594, 0.2885, 0.1265, 0.1456, 0.1168, 0.1878, 0.1169, 0.1456, 0.3597, 0.3308, 0.3596, 0.2885, 0.3691, 0.2885, 0.3693, 0.3308, 0.3693, 0.3308, 0.3691, 0.2885, 0.3884, 0.3308, 0.1552, 0.09923, 0.1456, 0.1454, 0.1456, 0.09923, 0.3884, 0.3772, 0.3884, 0.3309, 0.398, 0.3309, 0.398, 0.3772, 0.398, 0.3772, 0.398, 0.3309, 0.4171, 0.3772, 0.1843, 0.04967, 0.1745, 0.0992, 0.1747, 0.04967, 0.4175, 0.4267, 0.4173, 0.3772, 0.4269, 0.3772, 0.427, 0.4267, 0.427, 0.4267, 0.4269, 0.3772, 0.4462, 0.4267, 0.4554, 0.4749, 0.4556, 0.4267, 0.4745, 0.4749, 0.4459, 0.4749, 0.446, 0.4267, 0.4556, 0.4267, 0.4554, 0.4749, 0.2127, 0.001475, 0.2032, 0.04967, 0.2031, 0.001475, 0.4841, 0.4749, 0.4745, 0.4749, 0.4745, 0.001502, 0.4841, 0.001506, 0.6116, 0.4823, 0.6116, 0.6957, 0.5386, 0.6957, 0.5386, 0.5574, 0.5386, 0.5574, 0.5386, 0.6957, 0.4871, 0.6957, 0.4871, 0.5953, 0.739, 0.5953, 0.739, 0.6957, 0.6661, 0.6957, 0.6661, 0.611, 0.6661, 0.611, 0.6661, 0.6957, 0.6145, 0.6957, 0.6145, 0.6178, 0.8439, 0.3483, 0.9429, 0.3453, 0.9429, 0.5913, 0.8939, 0.5913, 0.8439, 0.5856, 0.8262, 0.791, 0.7309, 0.791, 0.7588, 0.7769, 0.8262, 0.7711, 0.8262, 0.8109, 0.7588, 0.805, 0.7309, 0.791, 0.8262, 0.791, 0.8262, 0.7336, 0.7767, 0.7379, 0.7588, 0.7342, 0.8262, 0.7284, 0.7588, 0.7342, 0.7767, 0.7379, 0.7309, 0.7483, 0.7767, 0.7379, 0.7767, 0.7586, 0.7309, 0.7483, 0.7767, 0.7586, 0.8262, 0.7629, 0.8262, 0.7681, 0.7588, 0.7623, 0.9985, 0.0947, 0.9458, 0.0947, 0.9458, 0.001475, 0.9985, 0.001475, 0.492, 0.8258, 0.4871, 0.7879, 0.5743, 0.7879, 0.5743, 0.8258, 0.8939, 0.5913, 0.9429, 0.5913, 0.9429, 0.6845, 0.8439, 0.6845, 0.8439, 0.5973, 0.6661, 0.001475, 0.6661, 0.09664, 0.6145, 0.0896, 0.6145, 0.001475, 0.9985, 0.3407, 0.9458, 0.3691, 0.9458, 0.0947, 0.9985, 0.0947, 0.739, 0.001475, 0.739, 0.1062, 0.6661, 0.09664, 0.6661, 0.001475, 0.739, 0.1062, 0.6661, 0.1148, 0.6661, 0.09664, 0.5386, 0.001475, 0.5386, 0.1062, 0.4871, 0.1062, 0.4871, 0.001475, 0.6116, 0.001475, 0.6116, 0.1062, 0.5386, 0.1062, 0.5386, 0.001475, 0.6661, 0.5117, 0.6661, 0.5465, 0.6145, 0.5404, 0.6145, 0.5181, 0.6661, 0.5629, 0.6661, 0.5961, 0.6145, 0.5897, 0.6145, 0.5693, 0.739, 0.5027, 0.739, 0.5557, 0.6661, 0.5465, 0.6661, 0.5117, 0.739, 0.5557, 0.6661, 0.5629, 0.6661, 0.5465, 0.739, 0.5557, 0.739, 0.5953, 0.6661, 0.5961, 0.6661, 0.5629, 0.739, 0.5953, 0.6661, 0.611, 0.6661, 0.5961, 0.5386, 0.4823, 0.5386, 0.5574, 0.4871, 0.5557, 0.4871, 0.5027, 0.5386, 0.5574, 0.4871, 0.5953, 0.4871, 0.5557, 0.6116, 0.4823, 0.5386, 0.5574, 0.5386, 0.4823, 0.6116, 0.1062, 0.6116, 0.4823, 0.5386, 0.4074, 0.5386, 0.1062, 0.6116, 0.4823, 0.5386, 0.4823, 0.5386, 0.4074, 0.5386, 0.1062, 0.5386, 0.4074, 0.4871, 0.3601, 0.4871, 0.1062, 0.5386, 0.4074, 0.4871, 0.41, 0.4871, 0.3601, 0.5386, 0.4074, 0.5386, 0.4823, 0.4871, 0.4584, 0.4871, 0.41, 0.5386, 0.4823, 0.4871, 0.5027, 0.4871, 0.4584, 0.739, 0.1062, 0.739, 0.3601, 0.6661, 0.3467, 0.6661, 0.1148, 0.739, 0.3601, 0.6661, 0.3612, 0.6661, 0.3467, 0.739, 0.3601, 0.739, 0.41, 0.6661, 0.4017, 0.6661, 0.3612, 0.739, 0.41, 0.6661, 0.4169, 0.6661, 0.4017, 0.739, 0.41, 0.739, 0.4584, 0.6661, 0.4527, 0.6661, 0.4169, 0.739, 0.4584, 0.6661, 0.4676, 0.6661, 0.4527, 0.739, 0.4584, 0.739, 0.5027, 0.6661, 0.4957, 0.6661, 0.4676, 0.739, 0.5027, 0.6661, 0.5117, 0.6661, 0.4957, 0.6661, 0.1148, 0.6661, 0.3467, 0.6145, 0.3406, 0.6145, 0.1215, 0.6559, 0.845, 0.6326, 0.843, 0.6326, 0.8318, 0.6559, 0.8297, 0.6661, 0.3612, 0.6661, 0.4017, 0.6145, 0.3961, 0.6145, 0.3679, 0.1752, 0.5802, 0.2131, 0.5756, 0.2131, 0.813, 0.1752, 0.8082, 0.6661, 0.4169, 0.6661, 0.4527, 0.6145, 0.4469, 0.6145, 0.4231, 0.6661, 0.4676, 0.6661, 0.4957, 0.6145, 0.4889, 0.6145, 0.4732, 0.7821, 0.832, 0.7574, 0.8287, 0.7574, 0.817, 0.7821, 0.8138, 0.9429, 0.001475, 0.9429, 0.08868, 0.8439, 0.08905, 0.8439, 0.001475, 0.8439, 0.5856, 0.8939, 0.5913, 0.8439, 0.5973, 0.3268, 0.8361, 0.3268, 0.8513, 0.3034, 0.8493, 0.3034, 0.8381, 0.8439, 0.08905, 0.9429, 0.08868, 0.8439, 0.09807, 0.8439, 0.09807, 0.9429, 0.08868, 0.9429, 0.1392, 0.8439, 0.1375, 0.8439, 0.1375, 0.9429, 0.1392, 0.8439, 0.1468, 0.8439, 0.1468, 0.9429, 0.1392, 0.9429, 0.1897, 0.8439, 0.1889, 0.8439, 0.1889, 0.9429, 0.1897, 0.8439, 0.1979, 0.8439, 0.1979, 0.9429, 0.1897, 0.9429, 0.2394, 0.8439, 0.2324, 0.8439, 0.2324, 0.9429, 0.2394, 0.8439, 0.2415, 0.8439, 0.2415, 0.9429, 0.2394, 0.9429, 0.2886, 0.8439, 0.2825, 0.8439, 0.2825, 0.9429, 0.2886, 0.8439, 0.293, 0.8439, 0.293, 0.9429, 0.2886, 0.9429, 0.3453, 0.8439, 0.338, 0.8439, 0.338, 0.9429, 0.3453, 0.8439, 0.3483, 0.7767, 0.7586, 0.7588, 0.7623, 0.7309, 0.7483, 0.2379, 0.4778, 0.2379, 0.5157, 0.1503, 0.5157, 0.1549, 0.4778, 0.8524, 0.7284, 0.8524, 0.7436, 0.8291, 0.7416, 0.8291, 0.7304, 0.4028, 0.6696, 0.4407, 0.6647, 0.4407, 0.7041, 0.4028, 0.6997, 0.4407, 0.6131, 0.4028, 0.6178, 0.4028, 0.5756, 0.4407, 0.5806, 0.3619, 0.6284, 0.3998, 0.6236, 0.3998, 0.6581, 0.3619, 0.6537, 0.4028, 0.6247, 0.4407, 0.6207, 0.4407, 0.6618, 0.4028, 0.6569, 0.836, 0.8472, 0.8127, 0.8452, 0.8127, 0.834, 0.836, 0.832, 0.3998, 0.6165, 0.3619, 0.6207, 0.3619, 0.5756, 0.3998, 0.5812, 0.6296, 0.8442, 0.6049, 0.8421, 0.6049, 0.8319, 0.6296, 0.8297, 0.9985, 0.6845, 0.9458, 0.6845, 0.9458, 0.5721, 0.9985, 0.5973, 0.9985, 0.5973, 0.9458, 0.5721, 0.9985, 0.5468, 0.9985, 0.5468, 0.9458, 0.5721, 0.9458, 0.4714, 0.9985, 0.4963, 0.9985, 0.4963, 0.9458, 0.4714, 0.9985, 0.4466, 0.9985, 0.4466, 0.9458, 0.4714, 0.9458, 0.3691, 0.9985, 0.3974, 0.9985, 0.3974, 0.9458, 0.3691, 0.9985, 0.3407, 0.8374, 0.829, 0.8127, 0.8268, 0.8127, 0.8162, 0.8374, 0.8138, 0.807, 0.8501, 0.7836, 0.8481, 0.7836, 0.8369, 0.807, 0.8349, 0.1999, 0.8353, 0.1999, 0.8505, 0.1766, 0.8485, 0.1766, 0.8373, 0.5743, 0.8436, 0.5496, 0.8407, 0.5496, 0.8317, 0.5743, 0.8287, 0.8524, 0.7711, 0.8524, 0.7863, 0.8291, 0.7843, 0.8291, 0.7731, 0.7807, 0.8501, 0.7574, 0.8481, 0.7574, 0.8369, 0.7807, 0.8349, 0.3281, 0.8332, 0.3034, 0.8297, 0.3034, 0.8207, 0.3281, 0.8171, 0.71, 0.852, 0.6867, 0.85, 0.6867, 0.8388, 0.71, 0.8368, 0.8524, 0.7529, 0.8524, 0.7681, 0.8291, 0.7661, 0.8291, 0.7549, 0.3005, 0.8335, 0.2758, 0.8303, 0.2758, 0.8209, 0.3005, 0.8171, 0.845, 0.7137, 0.8217, 0.7117, 0.8217, 0.7005, 0.845, 0.6985, 0.1736, 0.8353, 0.1736, 0.8505, 0.1503, 0.8485, 0.1503, 0.8373, 0.5118, 0.8437, 0.4871, 0.8408, 0.4871, 0.8317, 0.5118, 0.8287, 0.3005, 0.8517, 0.2772, 0.8497, 0.2772, 0.8385, 0.3005, 0.8365, 0.6822, 0.8297, 0.6822, 0.845, 0.6589, 0.843, 0.6589, 0.8318, 0.4407, 0.732, 0.3911, 0.7363, 0.3911, 0.7071, 0.4407, 0.7113, 0.6116, 0.4823, 0.5386, 0.5574, 0.5386, 0.6957, 0.6116, 0.6957, 0.5386, 0.5574, 0.4871, 0.5953, 0.4871, 0.6957, 0.5386, 0.6957, 0.739, 0.5953, 0.6661, 0.611, 0.6661, 0.6957, 0.739, 0.6957, 0.6661, 0.611, 0.6145, 0.6178, 0.6145, 0.6957, 0.6661, 0.6957, 0.7419, 0.3483, 0.7419, 0.5856, 0.792, 0.5913, 0.8409, 0.5913, 0.8409, 0.3453, 0.8262, 0.791, 0.8262, 0.7711, 0.7588, 0.7769, 0.7309, 0.791, 0.8262, 0.8109, 0.8262, 0.791, 0.7309, 0.791, 0.7588, 0.805, 0.8262, 0.7336, 0.8262, 0.7284, 0.7588, 0.7342, 0.7767, 0.7379, 0.7588, 0.7342, 0.7309, 0.7483, 0.7767, 0.7379, 0.7767, 0.7379, 0.7309, 0.7483, 0.7767, 0.7586, 0.7767, 0.7586, 0.7588, 0.7623, 0.8262, 0.7681, 0.8262, 0.7629, 0.9985, 0.0947, 0.9985, 0.001475, 0.9458, 0.001475, 0.9458, 0.0947, 0.492, 0.8258, 0.5743, 0.8258, 0.5743, 0.7879, 0.4871, 0.7879, 0.792, 0.5913, 0.7419, 0.5973, 0.7419, 0.6845, 0.8409, 0.6845, 0.8409, 0.5913, 0.6661, 0.001475, 0.6145, 0.001475, 0.6145, 0.0896, 0.6661, 0.09664, 0.9985, 0.3407, 0.9985, 0.0947, 0.9458, 0.0947, 0.9458, 0.3691, 0.739, 0.001475, 0.6661, 0.001475, 0.6661, 0.09664, 0.739, 0.1062, 0.739, 0.1062, 0.6661, 0.09664, 0.6661, 0.1148, 0.5386, 0.001475, 0.4871, 0.001475, 0.4871, 0.1062, 0.5386, 0.1062, 0.6116, 0.001475, 0.5386, 0.001475, 0.5386, 0.1062, 0.6116, 0.1062, 0.6661, 0.5117, 0.6145, 0.5181, 0.6145, 0.5404, 0.6661, 0.5465, 0.6661, 0.5629, 0.6145, 0.5693, 0.6145, 0.5897, 0.6661, 0.5961, 0.739, 0.5027, 0.6661, 0.5117, 0.6661, 0.5465, 0.739, 0.5557, 0.739, 0.5557, 0.6661, 0.5465, 0.6661, 0.5629, 0.739, 0.5557, 0.6661, 0.5629, 0.6661, 0.5961, 0.739, 0.5953, 0.739, 0.5953, 0.6661, 0.5961, 0.6661, 0.611, 0.5386, 0.4823, 0.4871, 0.5027, 0.4871, 0.5557, 0.5386, 0.5574, 0.5386, 0.5574, 0.4871, 0.5557, 0.4871, 0.5953, 0.6116, 0.4823, 0.5386, 0.4823, 0.5386, 0.5574, 0.6116, 0.1062, 0.5386, 0.1062, 0.5386, 0.4074, 0.6116, 0.4823, 0.6116, 0.4823, 0.5386, 0.4074, 0.5386, 0.4823, 0.5386, 0.1062, 0.4871, 0.1062, 0.4871, 0.3601, 0.5386, 0.4074, 0.5386, 0.4074, 0.4871, 0.3601, 0.4871, 0.41, 0.5386, 0.4074, 0.4871, 0.41, 0.4871, 0.4584, 0.5386, 0.4823, 0.5386, 0.4823, 0.4871, 0.4584, 0.4871, 0.5027, 0.739, 0.1062, 0.6661, 0.1148, 0.6661, 0.3467, 0.739, 0.3601, 0.739, 0.3601, 0.6661, 0.3467, 0.6661, 0.3612, 0.739, 0.3601, 0.6661, 0.3612, 0.6661, 0.4017, 0.739, 0.41, 0.739, 0.41, 0.6661, 0.4017, 0.6661, 0.4169, 0.739, 0.41, 0.6661, 0.4169, 0.6661, 0.4527, 0.739, 0.4584, 0.739, 0.4584, 0.6661, 0.4527, 0.6661, 0.4676, 0.739, 0.4584, 0.6661, 0.4676, 0.6661, 0.4957, 0.739, 0.5027, 0.739, 0.5027, 0.6661, 0.4957, 0.6661, 0.5117, 0.6661, 0.1148, 0.6145, 0.1215, 0.6145, 0.3406, 0.6661, 0.3467, 0.6559, 0.845, 0.6559, 0.8297, 0.6326, 0.8318, 0.6326, 0.843, 0.6661, 0.3612, 0.6145, 0.3679, 0.6145, 0.3961, 0.6661, 0.4017, 0.1752, 0.5802, 0.1752, 0.8082, 0.2131, 0.813, 0.2131, 0.5756, 0.6661, 0.4169, 0.6145, 0.4231, 0.6145, 0.4469, 0.6661, 0.4527, 0.6661, 0.4676, 0.6145, 0.4732, 0.6145, 0.4889, 0.6661, 0.4957, 0.8097, 0.832, 0.8097, 0.8138, 0.785, 0.817, 0.785, 0.8287, 0.8409, 0.001475, 0.7419, 0.001475, 0.7419, 0.08905, 0.8409, 0.08868, 0.7419, 0.5856, 0.7419, 0.5973, 0.792, 0.5913, 0.3268, 0.8361, 0.3034, 0.8381, 0.3034, 0.8493, 0.3268, 0.8513, 0.7419, 0.08905, 0.7419, 0.09807, 0.8409, 0.08868, 0.7419, 0.09807, 0.7419, 0.1375, 0.8409, 0.1392, 0.8409, 0.08868, 0.7419, 0.1375, 0.7419, 0.1468, 0.8409, 0.1392, 0.7419, 0.1468, 0.7419, 0.1889, 0.8409, 0.1897, 0.8409, 0.1392, 0.7419, 0.1889, 0.7419, 0.1979, 0.8409, 0.1897, 0.7419, 0.1979, 0.7419, 0.2324, 0.8409, 0.2394, 0.8409, 0.1897, 0.7419, 0.2324, 0.7419, 0.2415, 0.8409, 0.2394, 0.7419, 0.2415, 0.7419, 0.2825, 0.8409, 0.2886, 0.8409, 0.2394, 0.7419, 0.2825, 0.7419, 0.293, 0.8409, 0.2886, 0.7419, 0.293, 0.7419, 0.338, 0.8409, 0.3453, 0.8409, 0.2886, 0.7419, 0.338, 0.7419, 0.3483, 0.8409, 0.3453, 0.7767, 0.7586, 0.7309, 0.7483, 0.7588, 0.7623, 0.2379, 0.4778, 0.1549, 0.4778, 0.1503, 0.5157, 0.2379, 0.5157, 0.8524, 0.7284, 0.8291, 0.7304, 0.8291, 0.7416, 0.8524, 0.7436, 0.4028, 0.6696, 0.4028, 0.6997, 0.4407, 0.7041, 0.4407, 0.6647, 0.4407, 0.6131, 0.4407, 0.5806, 0.4028, 0.5756, 0.4028, 0.6178, 0.3619, 0.6284, 0.3619, 0.6537, 0.3998, 0.6581, 0.3998, 0.6236, 0.4028, 0.6247, 0.4028, 0.6569, 0.4407, 0.6618, 0.4407, 0.6207, 0.836, 0.8472, 0.836, 0.832, 0.8127, 0.834, 0.8127, 0.8452, 0.3998, 0.6165, 0.3998, 0.5812, 0.3619, 0.5756, 0.3619, 0.6207, 0.602, 0.8442, 0.602, 0.8297, 0.5773, 0.8319, 0.5773, 0.8421, 0.9985, 0.6845, 0.9985, 0.5973, 0.9458, 0.5721, 0.9458, 0.6845, 0.9985, 0.5973, 0.9985, 0.5468, 0.9458, 0.5721, 0.9985, 0.5468, 0.9985, 0.4963, 0.9458, 0.4714, 0.9458, 0.5721, 0.9985, 0.4963, 0.9985, 0.4466, 0.9458, 0.4714, 0.9985, 0.4466, 0.9985, 0.3974, 0.9458, 0.3691, 0.9458, 0.4714, 0.9985, 0.3974, 0.9985, 0.3407, 0.9458, 0.3691, 0.4243, 0.8381, 0.4243, 0.8229, 0.3996, 0.8254, 0.3996, 0.8359, 0.807, 0.8501, 0.807, 0.8349, 0.7836, 0.8369, 0.7836, 0.8481, 0.1999, 0.8353, 0.1766, 0.8373, 0.1766, 0.8485, 0.1999, 0.8505, 0.5394, 0.8436, 0.5394, 0.8287, 0.5147, 0.8317, 0.5147, 0.8407, 0.8524, 0.7711, 0.8291, 0.7731, 0.8291, 0.7843, 0.8524, 0.7863, 0.7807, 0.8501, 0.7807, 0.8349, 0.7574, 0.8369, 0.7574, 0.8481, 0.71, 0.8338, 0.71, 0.8178, 0.6853, 0.8213, 0.6853, 0.8303, 0.71, 0.852, 0.71, 0.8368, 0.6867, 0.8388, 0.6867, 0.85, 0.8524, 0.7529, 0.8291, 0.7549, 0.8291, 0.7661, 0.8524, 0.7681, 0.1999, 0.8323, 0.1999, 0.816, 0.1752, 0.8198, 0.1752, 0.8291, 0.845, 0.7137, 0.845, 0.6985, 0.8217, 0.7005, 0.8217, 0.7117, 0.1736, 0.8353, 0.1503, 0.8373, 0.1503, 0.8485, 0.1736, 0.8505, 0.3866, 0.838, 0.3866, 0.8231, 0.3619, 0.8261, 0.3619, 0.8351, 0.3005, 0.8517, 0.3005, 0.8365, 0.2772, 0.8385, 0.2772, 0.8497, 0.6822, 0.8297, 0.6589, 0.8318, 0.6589, 0.843, 0.6822, 0.845, 0.4407, 0.732, 0.4407, 0.7113, 0.3911, 0.7071, 0.3911, 0.7363])
me_flauta.materials.append(mat_material)
me_flauta.use_remesh_preserve_volume = False
me_flauta.use_remesh_preserve_attributes = False
me_flauta.use_mirror_vertex_groups = False
me_flauta.update()

# ---- objects
ob_flauta = bpy.data.objects.new('Flauta', me_flauta)

# ---- transforms, parenting, visibility, modifiers, constraints
ob_flauta.location = (0.0, 0.0, 0.0)
ob_flauta.lock_rotations_4d = False
ob_flauta.empty_display_type = 'ARROWS'
ob_flauta.lineart.crease_threshold = 0.0

# ---- collection membership
col_collection_1.objects.link(ob_flauta)

# ---- scene / render settings (as saved in the file)
scene.frame_start = 1; scene.frame_end = 250; scene.frame_set(1)
scene.render.engine = 'CYCLES'
scene.render.resolution_percentage = 50
scene.render.dither_intensity = 0.0
scene.render.use_border = True
scene.cycles.use_denoising = False
scene.cycles.samples = 128
scene.cycles.sampling_pattern = 'TABULATED_SOBOL'
scene.cycles.use_adaptive_sampling = False
scene.cycles.use_light_tree = False
scene.cycles.blur_glossy = 0.0
scene.cycles.sample_clamp_indirect = 0.0
scene.view_settings.view_transform = 'Standard'
bpy.context.view_layer.update()

# ---- added for rendering (the .blend has no active camera and no usable light): camera, sun
cam_auto = bpy.data.cameras.new('AutoCamera')
cam_auto.lens = 50.0
cam_auto.sensor_width = 36.0
cam_auto.clip_end = 1000.0
ob_auto_camera = bpy.data.objects.new('AutoCamera', cam_auto)
scene.collection.objects.link(ob_auto_camera)
ob_auto_camera.location = (1.48924, -1.50005, 1.62727)
ob_auto_camera.rotation_euler = (1.09748, -7.21219e-08, 0.694738)
scene.camera = ob_auto_camera
light_auto_sun = bpy.data.lights.new('AutoSun', 'SUN')
light_auto_sun.energy = 3.0
light_auto_sun.angle = 0.0523599
ob_auto_sun = bpy.data.objects.new('AutoSun', light_auto_sun)
scene.collection.objects.link(ob_auto_sun)
ob_auto_sun.rotation_euler = (0.872665, 0.174533, 0.523599)
bpy.context.view_layer.update()
